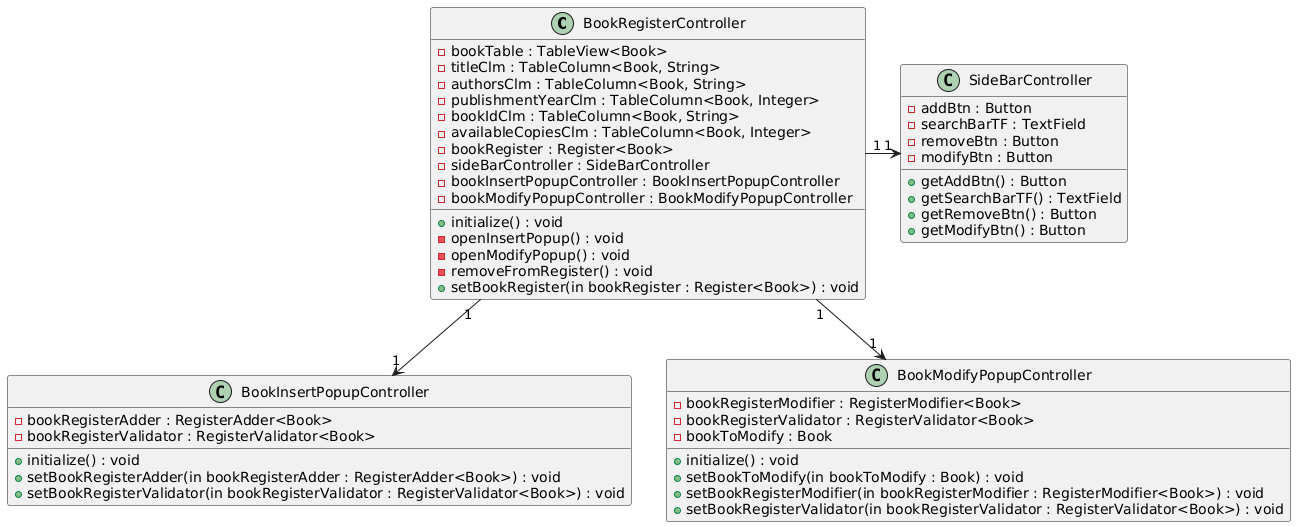

The diagram above was rendered by PlantUML. Its source (embedded in the PNG):
@startuml
class BookRegisterController{
+initialize() : void
-bookTable : TableView<Book>
-titleClm : TableColumn<Book, String>
-authorsClm : TableColumn<Book, String>
-publishmentYearClm : TableColumn<Book, Integer>
-bookIdClm : TableColumn<Book, String>
-availableCopiesClm : TableColumn<Book, Integer>
-bookRegister : Register<Book>
-sideBarController : SideBarController
-bookInsertPopupController : BookInsertPopupController
-bookModifyPopupController : BookModifyPopupController
-openInsertPopup() : void
-openModifyPopup() : void
-removeFromRegister() : void
+setBookRegister(in bookRegister : Register<Book>) : void
}



class SideBarController{
-addBtn : Button
-searchBarTF : TextField
-removeBtn : Button
-modifyBtn : Button

+getAddBtn() : Button
+getSearchBarTF() : TextField
+getRemoveBtn() : Button
+getModifyBtn() : Button
}

class BookInsertPopupController{
+initialize() : void
-bookRegisterAdder : RegisterAdder<Book>
-bookRegisterValidator : RegisterValidator<Book>

+setBookRegisterAdder(in bookRegisterAdder : RegisterAdder<Book>) : void
+setBookRegisterValidator(in bookRegisterValidator : RegisterValidator<Book>) : void
}

class BookModifyPopupController{
+initialize() : void
+setBookToModify(in bookToModify : Book) : void
-bookRegisterModifier : RegisterModifier<Book>
-bookRegisterValidator : RegisterValidator<Book>
-bookToModify : Book

+setBookRegisterModifier(in bookRegisterModifier : RegisterModifier<Book>) : void
+setBookRegisterValidator(in bookRegisterValidator : RegisterValidator<Book>) : void
}




BookRegisterController "1" -r-> "1" SideBarController
BookRegisterController "1" -d-> "1" BookInsertPopupController
BookRegisterController "1" -d-> "1" BookModifyPopupController
@enduml